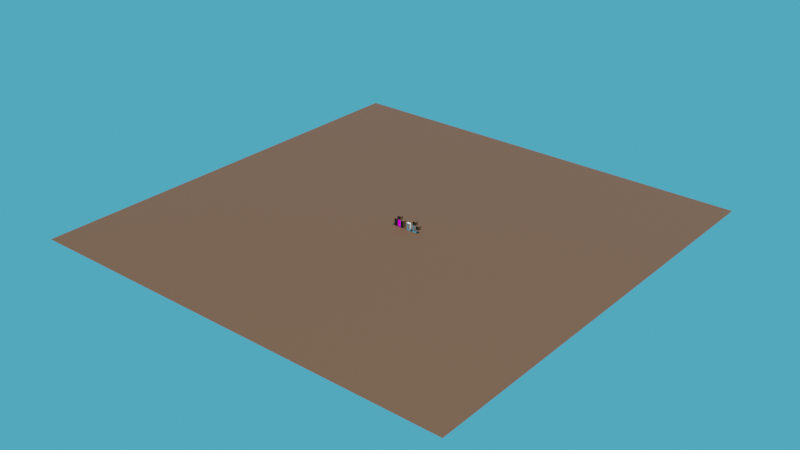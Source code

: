 # Source: tatooine_door.blend  (saved by Blender 2.91.10; exported with 4.5.12 LTS)
import bpy
from mathutils import Matrix  # noqa: F401  (used for matrix-valued properties, if any)

bpy.ops.wm.read_factory_settings(use_empty=True)
scene = bpy.context.scene
scene.name = 'Scene'

# ---- collections
col_collection = bpy.data.collections.new('Collection'); scene.collection.children.link(col_collection)

# ---- images (referenced by path relative to the original .blend; pixels are not part of the script)
import os
ASSET_DIR = os.environ.get("B2B_ASSET_DIR", "")  # directory of the original .blend (textures are referenced by path, not embedded)
HERE = os.path.dirname(os.path.abspath(__file__))  # packed textures are extracted next to this script under _unpacked/

def load_image(name, relpath, width, height, colorspace="sRGB"):
    """Load a texture the original file referenced (path relative to the .blend, or extracted next to this script)."""
    p = next((c for c in (os.path.join(HERE, relpath), os.path.join(ASSET_DIR, relpath)) if relpath and os.path.exists(c)), "")
    if p:
        img = bpy.data.images.load(p, check_existing=True)
        img.name = name
    else:  # same state as the original file: an image datablock whose file is absent (Cycles renders it pink)
        img = bpy.data.images.new(name, width, height)
        img.source = "FILE"
        img.filepath = "//" + (relpath or name)
    img.colorspace_settings.name = colorspace
    return img
img_newdoor_png = load_image('newdoor.png', 'new door/newdoor.png', 1024, 1024, 'sRGB')
img_door_frame_png = load_image('Door Frame.png', 'Door Frame.png', 1024, 1024, 'sRGB')

# ---- materials (node trees are filled in below, after node groups)
mat_ground = bpy.data.materials.new('Ground')
mat_ground.alpha_threshold = 0.0
mat_ground.use_transparent_shadow = False
mat_ground.line_color = (0.0, 0.0, 0.0, 1.0)
mat_brown = bpy.data.materials.new('Brown')
mat_brown.use_transparent_shadow = False
mat_frame = bpy.data.materials.new('frame')
mat_frame.use_transparent_shadow = False

# ---- material node trees
mat_ground.use_nodes = True; mat_ground.node_tree.nodes.clear()
_N = mat_ground.node_tree.nodes; _L = mat_ground.node_tree.links
n0 = _N.new('ShaderNodeOutputMaterial'); n0.name = 'Material Output'; n0.location = (300, 300)
n1 = _N.new('ShaderNodeBsdfPrincipled'); n1.name = 'Principled BSDF'; n1.location = (10, 300)
n1.distribution = 'GGX'
n1.subsurface_method = 'BURLEY'
n1.inputs[0].default_value = (0.08714, 0.03541, 0.01204, 1.0)
n1.inputs[2].default_value = 0.6833
n1.inputs[3].default_value = 1.45
n1.inputs[27].default_value = (0.0, 0.0, 0.0, 1.0)
n1.inputs[28].default_value = 1.0
_L.new(n1.outputs[0], n0.inputs[0])
n0.is_active_output = True
mat_brown.use_nodes = True; mat_brown.node_tree.nodes.clear()
_N = mat_brown.node_tree.nodes; _L = mat_brown.node_tree.links
n0 = _N.new('ShaderNodeTexImage'); n0.name = 'Image Texture'; n0.location = (-565, 316)
n0.image = img_newdoor_png
n0.interpolation = 'Closest'
n1 = _N.new('ShaderNodeOutputMaterial'); n1.name = 'Material Output'; n1.location = (300, 300)
_L.new(n0.outputs[0], n1.inputs[0])
n1.is_active_output = True
mat_frame.use_nodes = True; mat_frame.node_tree.nodes.clear()
_N = mat_frame.node_tree.nodes; _L = mat_frame.node_tree.links
n0 = _N.new('ShaderNodeOutputMaterial'); n0.name = 'Material Output'; n0.location = (87, 267)
n1 = _N.new('ShaderNodeTexImage'); n1.name = 'Image Texture'; n1.location = (-452, 343)
n1.image = img_door_frame_png
n1.interpolation = 'Closest'
_L.new(n1.outputs[0], n0.inputs[0])
n0.is_active_output = True

# ---- world
world_world = bpy.data.worlds.new('World'); scene.world = world_world
world_world.use_nodes = True; world_world.node_tree.nodes.clear()
_N = world_world.node_tree.nodes; _L = world_world.node_tree.links
n0 = _N.new('ShaderNodeOutputWorld'); n0.name = 'World Output'; n0.location = (300, 300)
n1 = _N.new('ShaderNodeBackground'); n1.name = 'Background'; n1.location = (10, 300)
n1.inputs[0].default_value = (0.0704, 0.4087, 0.6383, 1.0)
_L.new(n1.outputs[0], n0.inputs[0])
n0.is_active_output = True
world_world.color = (0.05088, 0.05088, 0.05088)
world_world.use_sun_shadow = False
world_world.sun_shadow_jitter_overblur = 0.0

# ---- lights
light_sun = bpy.data.lights.new('Sun', 'SUN')
light_sun.transmission_factor = 0.0
light_sun.energy = 5.5
light_sun.shadow_soft_size = 0.125

# ---- meshes
me_plane = bpy.data.meshes.new('Plane')
me_plane.from_pydata([(-1.0, -1.0, 0.0), (1.0, -1.0, 0.0), (-1.0, 1.0, 0.0), (1.0, 1.0, 0.0)], [], [(0, 1, 3, 2)])
_uv = me_plane.uv_layers.new(name='UVMap')
_uv.uv.foreach_set('vector', [0.0, 0.0, 1.0, 0.0, 1.0, 1.0, 0.0, 1.0])
me_plane.materials.append(mat_ground)
me_plane.use_remesh_fix_poles = True
me_plane.use_remesh_preserve_attributes = False
me_plane.use_mirror_vertex_groups = False
me_plane.update()
me_cube = bpy.data.meshes.new('Cube')
me_cube.from_pydata([(2.98e-08, -1.6, -1.6), (2.98e-08, -1.6, 0.0), (2.98e-08, -5.96e-08, -1.6), (2.98e-08, -5.96e-08, 0.0), (1.6, -1.6, -1.6), (1.6, -1.6, 0.0), (1.6, -5.96e-08, -1.6), (1.6, -5.96e-08, 0.0)], [], [(0, 1, 3, 2), (2, 3, 7, 6), (6, 7, 5, 4), (4, 5, 1, 0), (2, 6, 4, 0), (7, 3, 1, 5)])
_uv = me_cube.uv_layers.new(name='UVMap')
_uv.uv.foreach_set('vector', [0.375, 0.0, 0.625, 0.0, 0.625, 0.25, 0.375, 0.25, 0.375, 0.25, 0.625, 0.25, 0.625, 0.5, 0.375, 0.5, 0.375, 0.5, 0.625, 0.5, 0.625, 0.75, 0.375, 0.75, 0.375, 0.75, 0.625, 0.75, 0.625, 1.0, 0.375, 1.0, 0.125, 0.5, 0.375, 0.5, 0.375, 0.75, 0.125, 0.75, 0.625, 0.5, 0.875, 0.5, 0.875, 0.75, 0.625, 0.75])
me_cube.materials.append(mat_ground)
me_cube.use_remesh_fix_poles = True
me_cube.use_remesh_preserve_attributes = False
me_cube.use_mirror_vertex_groups = False
me_cube.update()
me_cube_001 = bpy.data.meshes.new('Cube.001')
me_cube_001.from_pydata([(2.98e-08, -1.6, -1.6), (2.98e-08, -1.6, 0.0), (2.98e-08, -5.96e-08, -1.6), (2.98e-08, -5.96e-08, 0.0), (1.6, -1.6, -1.6), (1.6, -1.6, 0.0), (1.6, -5.96e-08, -1.6), (1.6, -5.96e-08, 0.0)], [], [(0, 1, 3, 2), (2, 3, 7, 6), (6, 7, 5, 4), (4, 5, 1, 0), (2, 6, 4, 0), (7, 3, 1, 5)])
_uv = me_cube_001.uv_layers.new(name='UVMap')
_uv.uv.foreach_set('vector', [0.375, 0.0, 0.625, 0.0, 0.625, 0.25, 0.375, 0.25, 0.375, 0.25, 0.625, 0.25, 0.625, 0.5, 0.375, 0.5, 0.375, 0.5, 0.625, 0.5, 0.625, 0.75, 0.375, 0.75, 0.375, 0.75, 0.625, 0.75, 0.625, 1.0, 0.375, 1.0, 0.125, 0.5, 0.375, 0.5, 0.375, 0.75, 0.125, 0.75, 0.625, 0.5, 0.875, 0.5, 0.875, 0.75, 0.625, 0.75])
me_cube_001.materials.append(mat_ground)
me_cube_001.use_remesh_fix_poles = True
me_cube_001.use_remesh_preserve_attributes = False
me_cube_001.use_mirror_vertex_groups = False
me_cube_001.update()
me_cube_002 = bpy.data.meshes.new('Cube.002')
me_cube_002.from_pydata([(2.98e-08, -1.6, -1.6), (2.98e-08, -1.6, 0.0), (2.98e-08, -5.96e-08, -1.6), (2.98e-08, -5.96e-08, 0.0), (1.6, -1.6, -1.6), (1.6, -1.6, 0.0), (1.6, -5.96e-08, -1.6), (1.6, -5.96e-08, 0.0)], [], [(0, 1, 3, 2), (2, 3, 7, 6), (6, 7, 5, 4), (4, 5, 1, 0), (2, 6, 4, 0), (7, 3, 1, 5)])
_uv = me_cube_002.uv_layers.new(name='UVMap')
_uv.uv.foreach_set('vector', [0.375, 0.0, 0.625, 0.0, 0.625, 0.25, 0.375, 0.25, 0.375, 0.25, 0.625, 0.25, 0.625, 0.5, 0.375, 0.5, 0.375, 0.5, 0.625, 0.5, 0.625, 0.75, 0.375, 0.75, 0.375, 0.75, 0.625, 0.75, 0.625, 1.0, 0.375, 1.0, 0.125, 0.5, 0.375, 0.5, 0.375, 0.75, 0.125, 0.75, 0.625, 0.5, 0.875, 0.5, 0.875, 0.75, 0.625, 0.75])
me_cube_002.materials.append(mat_ground)
me_cube_002.use_remesh_fix_poles = True
me_cube_002.use_remesh_preserve_attributes = False
me_cube_002.use_mirror_vertex_groups = False
me_cube_002.update()
me_cube_003 = bpy.data.meshes.new('Cube.003')
me_cube_003.from_pydata([(2.98e-08, -1.6, -1.6), (2.98e-08, -1.6, 0.0), (2.98e-08, -5.96e-08, -1.6), (2.98e-08, -5.96e-08, 0.0), (1.6, -1.6, -1.6), (1.6, -1.6, 0.0), (1.6, -5.96e-08, -1.6), (1.6, -5.96e-08, 0.0)], [], [(0, 1, 3, 2), (2, 3, 7, 6), (6, 7, 5, 4), (4, 5, 1, 0), (2, 6, 4, 0), (7, 3, 1, 5)])
_uv = me_cube_003.uv_layers.new(name='UVMap')
_uv.uv.foreach_set('vector', [0.375, 0.0, 0.625, 0.0, 0.625, 0.25, 0.375, 0.25, 0.375, 0.25, 0.625, 0.25, 0.625, 0.5, 0.375, 0.5, 0.375, 0.5, 0.625, 0.5, 0.625, 0.75, 0.375, 0.75, 0.375, 0.75, 0.625, 0.75, 0.625, 1.0, 0.375, 1.0, 0.125, 0.5, 0.375, 0.5, 0.375, 0.75, 0.125, 0.75, 0.625, 0.5, 0.875, 0.5, 0.875, 0.75, 0.625, 0.75])
me_cube_003.materials.append(mat_ground)
me_cube_003.use_remesh_fix_poles = True
me_cube_003.use_remesh_preserve_attributes = False
me_cube_003.use_mirror_vertex_groups = False
me_cube_003.update()
me_cube_004 = bpy.data.meshes.new('Cube.004')
me_cube_004.from_pydata([(2.98e-08, -1.6, -1.6), (2.98e-08, -1.6, 0.0), (2.98e-08, -5.96e-08, -1.6), (2.98e-08, -5.96e-08, 0.0), (1.6, -1.6, -1.6), (1.6, -1.6, 0.0), (1.6, -5.96e-08, -1.6), (1.6, -5.96e-08, 0.0)], [], [(0, 1, 3, 2), (2, 3, 7, 6), (6, 7, 5, 4), (4, 5, 1, 0), (2, 6, 4, 0), (7, 3, 1, 5)])
_uv = me_cube_004.uv_layers.new(name='UVMap')
_uv.uv.foreach_set('vector', [0.375, 0.0, 0.625, 0.0, 0.625, 0.25, 0.375, 0.25, 0.375, 0.25, 0.625, 0.25, 0.625, 0.5, 0.375, 0.5, 0.375, 0.5, 0.625, 0.5, 0.625, 0.75, 0.375, 0.75, 0.375, 0.75, 0.625, 0.75, 0.625, 1.0, 0.375, 1.0, 0.125, 0.5, 0.375, 0.5, 0.375, 0.75, 0.125, 0.75, 0.625, 0.5, 0.875, 0.5, 0.875, 0.75, 0.625, 0.75])
me_cube_004.materials.append(mat_ground)
me_cube_004.use_remesh_fix_poles = True
me_cube_004.use_remesh_preserve_attributes = False
me_cube_004.use_mirror_vertex_groups = False
me_cube_004.update()
me_cube_005 = bpy.data.meshes.new('Cube.005')
me_cube_005.from_pydata([(2.98e-08, -1.6, -1.6), (2.98e-08, -1.6, 0.0), (2.98e-08, -5.96e-08, -1.6), (2.98e-08, -5.96e-08, 0.0), (1.6, -1.6, -1.6), (1.6, -1.6, 0.0), (1.6, -5.96e-08, -1.6), (1.6, -5.96e-08, 0.0)], [], [(0, 1, 3, 2), (2, 3, 7, 6), (6, 7, 5, 4), (4, 5, 1, 0), (2, 6, 4, 0), (7, 3, 1, 5)])
_uv = me_cube_005.uv_layers.new(name='UVMap')
_uv.uv.foreach_set('vector', [0.375, 0.0, 0.625, 0.0, 0.625, 0.25, 0.375, 0.25, 0.375, 0.25, 0.625, 0.25, 0.625, 0.5, 0.375, 0.5, 0.375, 0.5, 0.625, 0.5, 0.625, 0.75, 0.375, 0.75, 0.375, 0.75, 0.625, 0.75, 0.625, 1.0, 0.375, 1.0, 0.125, 0.5, 0.375, 0.5, 0.375, 0.75, 0.125, 0.75, 0.625, 0.5, 0.875, 0.5, 0.875, 0.75, 0.625, 0.75])
me_cube_005.materials.append(mat_ground)
me_cube_005.use_remesh_fix_poles = True
me_cube_005.use_remesh_preserve_attributes = False
me_cube_005.use_mirror_vertex_groups = False
me_cube_005.update()
me_cube_006 = bpy.data.meshes.new('Cube.006')
me_cube_006.from_pydata([(-0.7, -0.2, -1.5), (-0.7, -0.2, 1.5), (-0.7, 0.2, -1.5), (-0.7, 0.2, 1.5), (0.7, -0.2, -1.5), (0.7, -0.2, 1.5), (0.7, 0.2, -1.5), (0.7, 0.2, 1.5)], [], [(0, 1, 3, 2), (2, 3, 7, 6), (6, 7, 5, 4), (4, 5, 1, 0), (2, 6, 4, 0), (7, 3, 1, 5)])
_uv = me_cube_006.uv_layers.new(name='UVMap')
_uv.uv.foreach_set('vector', [0.1111, 0.0, 0.1111, 0.8824, 0.0, 0.8824, 0.0, 0.0, 1.0, 0.0, 1.0, 0.8824, 0.6111, 0.8824, 0.6111, 0.0, 0.6111, 0.0, 0.6111, 0.8824, 0.5, 0.8824, 0.5, 0.0, 0.5, 0.0, 0.5, 0.8824, 0.1111, 0.8824, 0.1111, 0.0, 0.5, 0.8824, 0.8889, 0.8824, 0.8889, 1.0, 0.5, 1.0, 0.5, 1.0, 0.1111, 1.0, 0.1111, 0.8824, 0.5, 0.8824])
me_cube_006.materials.append(mat_brown)
me_cube_006.use_remesh_fix_poles = True
me_cube_006.use_remesh_preserve_attributes = False
me_cube_006.use_mirror_vertex_groups = False
me_cube_006.update()
me_cube_007 = bpy.data.meshes.new('Cube.007')
me_cube_007.from_pydata([(2.98e-08, -0.5, -3.2), (2.98e-08, -0.5, 9.686e-08), (2.98e-08, 0.3, -3.2), (2.98e-08, 0.3, 0.0), (0.1, -0.5, -3.2), (0.1, -0.5, 9.686e-08), (0.1, 0.3, -3.2), (0.1, 0.3, 0.0), (2.98e-08, -0.5, -0.1), (2.98e-08, 0.3, -0.1), (0.1, 0.3, -0.1), (0.1, -0.5, -0.1), (1.5, 0.3, -3.1), (1.5, 0.3, -3.2), (1.5, -0.5, -3.2), (1.5, -0.5, -3.1), (1.5, 0.3, 0.0), (1.5, -0.5, 9.686e-08), (1.5, 0.3, -0.1), (1.5, -0.5, -0.1), (1.6, 0.3, 0.0), (1.6, -0.5, 9.686e-08), (1.6, 0.3, -0.1), (1.6, -0.5, -0.1), (1.6, 0.3, -3.1), (1.6, 0.3, -3.2), (1.6, -0.5, -3.2), (1.6, -0.5, -3.1), (0.1, 0.3, -3.1), (5.003e-05, 0.3, -3.1), (0.1, -0.5, -3.1), (5.003e-05, -0.5, -3.1)], [], [(8, 1, 3, 9), (9, 3, 7, 10), (5, 11, 19, 17), (11, 5, 1, 8), (2, 6, 4, 0), (7, 3, 1, 5), (2, 29, 28, 6), (29, 9, 10, 28), (28, 30, 15, 12), (31, 8, 9, 29), (0, 31, 29, 2), (28, 10, 11, 30), (30, 4, 14, 15), (15, 19, 18, 12), (31, 30, 11, 8), (4, 6, 13, 14), (31, 0, 4, 30), (18, 16, 20, 22), (10, 7, 16, 18), (7, 5, 17, 16), (11, 10, 18, 19), (22, 20, 21, 23), (17, 19, 23, 21), (16, 17, 21, 20), (23, 19, 15, 27), (23, 27, 24, 22), (25, 24, 27, 26), (14, 13, 25, 26), (15, 14, 26, 27), (13, 12, 24, 25), (18, 22, 24, 12), (6, 28, 12, 13)])
_uv = me_cube_007.uv_layers.new(name='UVMap')
_uv.uv.foreach_set('vector', [0.1607, 0.775, 0.1607, 0.8, 0.0, 0.8, 0.0, 0.775, 0.8571, 0.775, 0.8571, 0.8, 0.8393, 0.8, 0.8393, 0.775, 0.1607, 0.8, 0.1607, 0.775, 0.4107, 0.775, 0.4107, 0.8, 0.1607, 0.775, 0.1607, 0.8, 0.1429, 0.8, 0.1429, 0.775, 0.4286, 0.8, 0.4464, 0.8, 0.4464, 1.0, 0.4286, 1.0, 0.1607, 1.0, 0.1429, 1.0, 0.1429, 0.8, 0.1607, 0.8, 0.8571, 0.0, 0.8571, 0.025, 0.8393, 0.025, 0.8393, 0.0, 0.8571, 0.025, 0.8571, 0.775, 0.8393, 0.775, 0.8393, 0.025, 0.75, 1.0, 0.75, 0.8, 1.0, 0.8, 1.0, 1.0, 0.1607, 0.025, 0.1607, 0.775, 0.0, 0.775, 0.0, 0.025, 0.1607, 0.0, 0.1607, 0.025, 0.0, 0.025, 0.0, 0.0, 1.0, 0.025, 1.0, 0.775, 0.8571, 0.775, 0.8571, 0.025, 0.1607, 0.025, 0.1607, 0.0, 0.4107, 0.0, 0.4107, 0.025, 1.0, 0.025, 1.0, 0.775, 0.8571, 0.775, 0.8571, 0.025, 0.1429, 0.025, 0.1607, 0.025, 0.1607, 0.775, 0.1429, 0.775, 0.4464, 1.0, 0.4464, 0.8, 0.6964, 0.8, 0.6964, 1.0, 0.1429, 0.025, 0.1429, 0.0, 0.1607, 0.0, 0.1607, 0.025, 0.5893, 0.775, 0.5893, 0.8, 0.5714, 0.8, 0.5714, 0.775, 0.8393, 0.775, 0.8393, 0.8, 0.5893, 0.8, 0.5893, 0.775, 0.1607, 1.0, 0.1607, 0.8, 0.4107, 0.8, 0.4107, 1.0, 0.75, 1.0, 0.75, 0.8, 1.0, 0.8, 1.0, 1.0, 0.5893, 0.775, 0.5893, 0.8, 0.4107, 0.8, 0.4107, 0.775, 0.4107, 0.8, 0.4107, 0.775, 0.4286, 0.775, 0.4286, 0.8, 0.4107, 1.0, 0.4107, 0.8, 0.4286, 0.8, 0.4286, 1.0, 0.4286, 0.775, 0.4107, 0.775, 0.4107, 0.025, 0.4286, 0.025, 0.4107, 0.775, 0.4107, 0.025, 0.5893, 0.025, 0.5893, 0.775, 0.5893, 0.0, 0.5893, 0.025, 0.4107, 0.025, 0.4107, 0.0, 0.6964, 1.0, 0.6964, 0.8, 0.7143, 0.8, 0.7143, 1.0, 0.4107, 0.025, 0.4107, 0.0, 0.4286, 0.0, 0.4286, 0.025, 0.5893, 0.0, 0.5893, 0.025, 0.5714, 0.025, 0.5714, 0.0, 0.5893, 0.775, 0.5714, 0.775, 0.5714, 0.025, 0.5893, 0.025, 0.8393, 0.0, 0.8393, 0.025, 0.5893, 0.025, 0.5893, 0.0])
me_cube_007.materials.append(mat_frame)
me_cube_007.use_remesh_fix_poles = True
me_cube_007.use_remesh_preserve_attributes = False
me_cube_007.use_mirror_vertex_groups = False
me_cube_007.update()
me_cube_008 = bpy.data.meshes.new('Cube.008')
me_cube_008.from_pydata([(2.98e-08, -0.5, -3.2), (2.98e-08, -0.5, 9.686e-08), (2.98e-08, 0.2, -3.2), (2.98e-08, 0.2, 0.0), (0.1, -0.5, -3.2), (0.1, -0.5, 9.686e-08), (0.1, 0.2, -3.2), (0.1, 0.2, 0.0), (2.98e-08, -0.5, -0.1), (2.98e-08, 0.2, -0.1), (1.5, 0.2, -3.2), (1.5, -0.5, -3.2), (1.5, 0.2, 0.0), (1.5, -0.5, 9.686e-08), (1.6, 0.2, 0.0), (1.6, -0.5, 9.686e-08), (1.6, 0.2, -0.1), (1.6, -0.5, -0.1), (1.6, 0.2, -3.1), (1.6, 0.2, -3.2), (1.6, -0.5, -3.2), (1.6, -0.5, -3.1), (5.003e-05, 0.2, -3.1), (5.003e-05, -0.5, -3.1), (0.2, 0.2, -0.1), (0.1, 0.2, -0.2), (5.003e-05, 0.2, -0.1), (0.1, 0.2, -5e-05), (0.1, -0.5, -0.2), (0.2, -0.5, -0.1), (0.1, -0.5, 9.686e-08), (5.003e-05, -0.5, -0.1), (1.4, 0.2, -3.1), (1.5, 0.2, -3.0), (1.6, 0.2, -3.1), (1.5, 0.2, -3.2), (1.5, -0.5, -3.0), (1.4, -0.5, -3.1), (1.5, -0.5, -3.2), (1.6, -0.5, -3.1), (1.5, 0.2, -0.2), (1.4, 0.2, -0.1), (1.5, 0.2, -5e-05), (1.6, 0.2, -0.1), (1.4, -0.5, -0.1), (1.5, -0.5, -0.2), (1.6, -0.5, -0.1), (1.5, -0.5, 9.686e-08), (0.1, 0.2, -3.0), (0.2, 0.2, -3.1), (0.1, 0.2, -3.2), (0.0001, 0.2, -3.1), (0.2, -0.5, -3.1), (0.1, -0.5, -3.0), (0.0001, -0.5, -3.1), (0.1, -0.5, -3.2)], [], [(8, 1, 3, 9), (29, 24, 41, 44), (6, 50, 49, 32, 35, 10), (23, 54, 53, 28, 31, 8), (2, 6, 4, 0), (7, 3, 1, 5), (23, 0, 4, 55, 54), (31, 30, 5, 1, 8), (39, 38, 11, 20, 21), (23, 8, 9, 22), (0, 23, 22, 2), (9, 3, 7, 27, 26), (43, 42, 12, 14, 16), (10, 35, 34, 18, 19), (5, 30, 29, 44, 47, 13), (4, 6, 10, 11), (13, 47, 46, 17, 15), (48, 25, 28, 53), (7, 5, 13, 12), (22, 9, 26, 25, 48, 51), (16, 14, 15, 17), (2, 22, 51, 50, 6), (12, 13, 15, 14), (52, 55, 4, 11, 38, 37), (17, 21, 18, 16), (19, 18, 21, 20), (11, 10, 19, 20), (17, 46, 45, 36, 39, 21), (40, 43, 16, 18, 34, 33), (49, 52, 37, 32), (36, 45, 40, 33), (24, 25, 26, 27), (28, 29, 30, 31), (32, 33, 34, 35), (36, 37, 38, 39), (40, 41, 42, 43), (44, 45, 46, 47), (48, 49, 50, 51), (52, 53, 54, 55), (24, 29, 28, 25), (32, 37, 36, 33), (40, 45, 44, 41), (52, 49, 48, 53), (24, 27, 7, 12, 42, 41)])
_uv = me_cube_008.uv_layers.new(name='UVMap')
_uv.uv.foreach_set('vector', [0.5, 0.0, 0.625, 0.0, 0.625, 0.25, 0.5, 0.25, 0.5, 0.75, 0.5, 0.5, 0.5, 0.5, 0.5, 0.75, 0.375, 0.5, 0.375, 0.5, 0.4375, 0.5, 0.4375, 0.5, 0.375, 0.5, 0.375, 0.5, 0.4375, 0.9999, 0.4375, 0.9998, 0.4416, 0.75, 0.498, 0.75, 0.5, 0.9999, 0.5, 1.0, 0.125, 0.5, 0.375, 0.5, 0.375, 0.75, 0.125, 0.75, 0.625, 0.5, 0.875, 0.5, 0.875, 0.75, 0.625, 0.75, 0.4375, 0.0, 0.375, 0.0, 0.375, 0.75, 0.375, 0.75, 0.4375, 0.0003752, 0.5, 0.9999, 0.625, 0.75, 0.625, 0.75, 0.625, 1.0, 0.5, 1.0, 0.4375, 0.75, 0.375, 0.75, 0.375, 0.75, 0.375, 0.75, 0.4375, 0.75, 0.4375, 0.0, 0.5, 0.0, 0.5, 0.25, 0.4375, 0.25, 0.375, 0.0, 0.4375, 0.0, 0.4375, 0.25, 0.375, 0.25, 0.5, 0.25, 0.625, 0.25, 0.625, 0.5, 0.6249, 0.5, 0.5, 0.2501, 0.5, 0.5, 0.6249, 0.5, 0.625, 0.5, 0.625, 0.5, 0.5, 0.5, 0.375, 0.5, 0.375, 0.5, 0.4375, 0.5, 0.4375, 0.5, 0.375, 0.5, 0.625, 0.75, 0.625, 0.75, 0.5, 0.75, 0.5, 0.75, 0.625, 0.75, 0.625, 0.75, 0.375, 0.75, 0.375, 0.5, 0.375, 0.5, 0.375, 0.75, 0.625, 0.75, 0.625, 0.75, 0.5, 0.75, 0.5, 0.75, 0.625, 0.75, 0.4416, 0.5, 0.498, 0.5, 0.498, 0.75, 0.4416, 0.75, 0.625, 0.5, 0.625, 0.75, 0.625, 0.75, 0.625, 0.5, 0.4375, 0.25, 0.5, 0.25, 0.5, 0.2501, 0.498, 0.5, 0.4416, 0.5, 0.4375, 0.2501, 0.5, 0.5, 0.625, 0.5, 0.625, 0.75, 0.5, 0.75, 0.375, 0.25, 0.4375, 0.25, 0.4375, 0.2501, 0.375, 0.5, 0.375, 0.5, 0.625, 0.5, 0.625, 0.75, 0.625, 0.75, 0.625, 0.5, 0.4375, 0.75, 0.375, 0.75, 0.375, 0.75, 0.375, 0.75, 0.375, 0.75, 0.4375, 0.75, 0.5, 0.75, 0.4375, 0.75, 0.4375, 0.5, 0.5, 0.5, 0.375, 0.5, 0.4375, 0.5, 0.4375, 0.75, 0.375, 0.75, 0.375, 0.75, 0.375, 0.5, 0.375, 0.5, 0.375, 0.75, 0.5, 0.75, 0.5, 0.75, 0.4979, 0.75, 0.4396, 0.75, 0.4375, 0.75, 0.4375, 0.75, 0.4979, 0.5, 0.5, 0.5, 0.5, 0.5, 0.4375, 0.5, 0.4375, 0.5, 0.4396, 0.5, 0.4375, 0.5, 0.4375, 0.75, 0.4375, 0.75, 0.4375, 0.5, 0.4396, 0.75, 0.4979, 0.75, 0.4979, 0.5, 0.4396, 0.5, 0.5, 0.5, 0.5, 0.5, 0.5, 0.2501, 0.6249, 0.5, 0.498, 0.75, 0.5, 0.75, 0.625, 0.75, 0.5, 0.9999, 0.4375, 0.5, 0.4375, 0.5, 0.4375, 0.5, 0.375, 0.5, 0.4396, 0.75, 0.4375, 0.75, 0.375, 0.75, 0.4375, 0.75, 0.4979, 0.5, 0.5, 0.5, 0.6249, 0.5, 0.5, 0.5, 0.5, 0.75, 0.5, 0.75, 0.5, 0.75, 0.625, 0.75, 0.4416, 0.5, 0.4396, 0.5, 0.375, 0.5, 0.4375, 0.2501, 0.4375, 1.5, 0.4375, 0.75, 0.4375, 0.0003752, 0.375, 0.75, 0.5, 0.5, 0.5, 0.75, 0.498, 0.75, 0.498, 0.5, 0.4375, 0.5, 0.4375, 0.75, 0.4396, 0.75, 0.4396, 0.5, 0.4979, 0.5, 0.4979, 0.75, 0.5, 0.75, 0.5, 0.5, 0.4375, 0.75, 0.4375, 0.5, 0.4416, 0.5, 0.4416, 0.75, 0.5, 0.5, 0.6249, 0.5, 0.625, 0.5, 0.625, 0.5, 0.6249, 0.5, 0.5, 0.5])
me_cube_008.use_remesh_fix_poles = True
me_cube_008.use_remesh_preserve_attributes = False
me_cube_008.use_mirror_vertex_groups = False
me_cube_008.update()
me_cube_009 = bpy.data.meshes.new('Cube.009')
me_cube_009.from_pydata([(2.98e-08, -0.5, -3.2), (2.98e-08, -0.5, 9.686e-08), (2.98e-08, 0.2, -3.2), (2.98e-08, 0.2, 0.0), (0.1, -0.5, -3.2), (0.1, -0.5, 9.686e-08), (0.1, 0.2, -3.2), (0.1, 0.2, 0.0), (2.98e-08, -0.5, -0.1), (2.98e-08, 0.2, -0.1), (1.5, 0.2, -3.2), (1.5, -0.5, -3.2), (1.5, 0.2, 0.0), (1.5, -0.5, 9.686e-08), (1.6, 0.2, 0.0), (1.6, -0.5, 9.686e-08), (1.6, 0.2, -0.1), (1.6, -0.5, -0.1), (1.6, 0.2, -3.1), (1.6, 0.2, -3.2), (1.6, -0.5, -3.2), (1.6, -0.5, -3.1), (5.003e-05, 0.2, -3.1), (5.003e-05, -0.5, -3.1), (0.4, 0.2, -0.1), (0.1, 0.2, -0.8), (5.003e-05, 0.2, -0.1), (0.1, 0.2, -5e-05), (0.1, -0.5, -0.8), (0.4, -0.5, -0.1), (0.1, -0.5, 9.686e-08), (5.003e-05, -0.5, -0.1), (1.4, 0.2, -3.1), (1.5, 0.2, -3.0), (1.6, 0.2, -3.1), (1.5, 0.2, -3.2), (1.5, -0.5, -3.0), (1.4, -0.5, -3.1), (1.5, -0.5, -3.2), (1.6, -0.5, -3.1), (1.2, 0.2, -0.1), (1.5, 0.2, -5e-05), (1.6, 0.2, -0.1), (1.2, -0.5, -0.1), (1.6, -0.5, -0.1), (1.5, -0.5, 9.686e-08), (0.1, 0.2, -3.0), (0.2, 0.2, -3.1), (0.1, 0.2, -3.2), (0.0001, 0.2, -3.1), (0.2, -0.5, -3.1), (0.1, -0.5, -3.0), (0.0001, -0.5, -3.1), (0.1, -0.5, -3.2), (1.5, 0.2, -0.7883), (1.4, 0.15, -0.2), (1.555, 0.2, -0.4156), (1.4, -0.55, -0.2), (1.5, -0.5, -0.7883), (1.555, -0.5, -0.4156)], [], [(8, 1, 3, 9), (29, 24, 40, 43), (6, 48, 47, 32, 35, 10), (23, 52, 51, 28, 31, 8), (2, 6, 4, 0), (7, 3, 1, 5), (23, 0, 4, 53, 52), (31, 30, 5, 1, 8), (39, 38, 11, 20, 21), (23, 8, 9, 22), (0, 23, 22, 2), (9, 3, 7, 27, 26), (42, 41, 12, 14, 16), (10, 35, 34, 18, 19), (5, 30, 29, 43, 45, 13), (4, 6, 10, 11), (13, 45, 44, 17, 15), (46, 25, 28, 51), (7, 5, 13, 12), (22, 9, 26, 25, 46, 49), (16, 14, 15, 17), (2, 22, 49, 48, 6), (12, 13, 15, 14), (50, 53, 4, 11, 38, 37), (17, 21, 18, 16), (19, 18, 21, 20), (11, 10, 19, 20), (43, 57, 59, 44, 45), (47, 50, 37, 32), (54, 56, 42, 16, 18, 34, 33), (24, 25, 26, 27), (28, 29, 30, 31), (32, 33, 34, 35), (36, 37, 38, 39), (55, 57, 43, 40), (17, 44, 59, 58, 36, 39, 21), (46, 47, 48, 49), (50, 51, 52, 53), (24, 29, 28, 25), (32, 37, 36, 33), (36, 58, 54, 33), (50, 47, 46, 51), (24, 27, 7, 12, 41, 40), (54, 55, 56), (57, 58, 59), (54, 58, 57, 55), (56, 55, 40, 41, 42)])
_uv = me_cube_009.uv_layers.new(name='UVMap')
_uv.uv.foreach_set('vector', [0.5, 0.0, 0.625, 0.0, 0.625, 0.25, 0.5, 0.25, 0.5, 0.75, 0.5, 0.5, 0.5, 0.5, 0.5, 0.75, 0.375, 0.5, 0.375, 0.5, 0.4375, 0.5, 0.4375, 0.5, 0.375, 0.5, 0.375, 0.5, 0.4375, 0.9999, 0.4375, 0.9998, 0.4416, 0.75, 0.498, 0.75, 0.5, 0.9999, 0.5, 1.0, 0.125, 0.5, 0.375, 0.5, 0.375, 0.75, 0.125, 0.75, 0.625, 0.5, 0.875, 0.5, 0.875, 0.75, 0.625, 0.75, 0.4375, 0.0, 0.375, 0.0, 0.375, 0.75, 0.375, 0.75, 0.4375, 0.0003752, 0.5, 0.9999, 0.625, 0.75, 0.625, 0.75, 0.625, 1.0, 0.5, 1.0, 0.4375, 0.75, 0.375, 0.75, 0.375, 0.75, 0.375, 0.75, 0.4375, 0.75, 0.4375, 0.0, 0.5, 0.0, 0.5, 0.25, 0.4375, 0.25, 0.375, 0.0, 0.4375, 0.0, 0.4375, 0.25, 0.375, 0.25, 0.5, 0.25, 0.625, 0.25, 0.625, 0.5, 0.6249, 0.5, 0.5, 0.2501, 0.5, 0.5, 0.6249, 0.5, 0.625, 0.5, 0.625, 0.5, 0.5, 0.5, 0.375, 0.5, 0.375, 0.5, 0.4375, 0.5, 0.4375, 0.5, 0.375, 0.5, 0.625, 0.75, 0.625, 0.75, 0.5, 0.75, 0.5, 0.75, 0.625, 0.75, 0.625, 0.75, 0.375, 0.75, 0.375, 0.5, 0.375, 0.5, 0.375, 0.75, 0.625, 0.75, 0.625, 0.75, 0.5, 0.75, 0.5, 0.75, 0.625, 0.75, 0.4416, 0.5, 0.498, 0.5, 0.498, 0.75, 0.4416, 0.75, 0.625, 0.5, 0.625, 0.75, 0.625, 0.75, 0.625, 0.5, 0.4375, 0.25, 0.5, 0.25, 0.5, 0.2501, 0.498, 0.5, 0.4416, 0.5, 0.4375, 0.2501, 0.5, 0.5, 0.625, 0.5, 0.625, 0.75, 0.5, 0.75, 0.375, 0.25, 0.4375, 0.25, 0.4375, 0.2501, 0.375, 0.5, 0.375, 0.5, 0.625, 0.5, 0.625, 0.75, 0.625, 0.75, 0.625, 0.5, 0.4375, 0.75, 0.375, 0.75, 0.375, 0.75, 0.375, 0.75, 0.375, 0.75, 0.4375, 0.75, 0.5, 0.75, 0.4375, 0.75, 0.4375, 0.5, 0.5, 0.5, 0.375, 0.5, 0.4375, 0.5, 0.4375, 0.75, 0.375, 0.75, 0.375, 0.75, 0.375, 0.5, 0.375, 0.5, 0.375, 0.75, 0.5, 0.75, 0.5, 0.75, 0.5, 0.75, 0.5, 0.75, 0.625, 0.75, 0.4375, 0.5, 0.4375, 0.75, 0.4375, 0.75, 0.4375, 0.5, 0.4876, 0.5, 0.4991, 0.5, 0.5, 0.5, 0.5, 0.5, 0.4375, 0.5, 0.4375, 0.5, 0.4396, 0.5, 0.5, 0.5, 0.5, 0.5, 0.5, 0.2501, 0.6249, 0.5, 0.498, 0.75, 0.5, 0.75, 0.625, 0.75, 0.5, 0.9999, 0.4375, 0.5, 0.4375, 0.5, 0.4375, 0.5, 0.375, 0.5, 0.4396, 0.75, 0.4375, 0.75, 0.375, 0.75, 0.4375, 0.75, 0.499, 0.5, 0.499, 0.75, 0.5, 0.75, 0.5, 0.5, 0.5, 0.75, 0.5, 0.75, 0.4991, 0.75, 0.4876, 0.75, 0.4396, 0.75, 0.4375, 0.75, 0.4375, 0.75, 0.4416, 0.5, 0.4396, 0.5, 0.375, 0.5, 0.4375, 0.2501, 0.4375, 1.5, 0.4375, 0.75, 0.4375, 0.0003752, 0.375, 0.75, 0.5, 0.5, 0.5, 0.75, 0.498, 0.75, 0.498, 0.5, 0.4375, 0.5, 0.4375, 0.75, 0.4396, 0.75, 0.4396, 0.5, 0.4396, 0.75, 0.4876, 0.75, 0.4876, 0.5, 0.4396, 0.5, 0.4375, 0.75, 0.4375, 0.5, 0.4416, 0.5, 0.4416, 0.75, 0.5, 0.5, 0.6249, 0.5, 0.625, 0.5, 0.625, 0.5, 0.6249, 0.5, 0.5, 0.5, 0.4876, 0.5, 0.5074, 0.5, 0.4991, 0.5, 0.499, 0.75, 0.4969, 0.75, 0.4991, 0.75, 0.4876, 0.5, 0.4876, 0.75, 0.499, 0.75, 0.499, 0.5, 0.4991, 0.5, 0.499, 0.5, 0.5, 0.5, 0.6249, 0.5, 0.5, 0.5])
me_cube_009.use_remesh_fix_poles = True
me_cube_009.use_remesh_preserve_attributes = False
me_cube_009.use_mirror_vertex_groups = False
me_cube_009.update()
me_cube_010 = bpy.data.meshes.new('Cube.010')
me_cube_010.from_pydata([(2.98e-08, -1.6, -1.6), (2.98e-08, -1.6, 0.0), (2.98e-08, -5.96e-08, -1.6), (2.98e-08, -5.96e-08, 0.0), (1.6, -1.6, -1.6), (1.6, -1.6, 0.0), (1.6, -5.96e-08, -1.6), (1.6, -5.96e-08, 0.0)], [], [(0, 1, 3, 2), (2, 3, 7, 6), (6, 7, 5, 4), (4, 5, 1, 0), (2, 6, 4, 0), (7, 3, 1, 5)])
_uv = me_cube_010.uv_layers.new(name='UVMap')
_uv.uv.foreach_set('vector', [0.375, 0.0, 0.625, 0.0, 0.625, 0.25, 0.375, 0.25, 0.375, 0.25, 0.625, 0.25, 0.625, 0.5, 0.375, 0.5, 0.375, 0.5, 0.625, 0.5, 0.625, 0.75, 0.375, 0.75, 0.375, 0.75, 0.625, 0.75, 0.625, 1.0, 0.375, 1.0, 0.125, 0.5, 0.375, 0.5, 0.375, 0.75, 0.125, 0.75, 0.625, 0.5, 0.875, 0.5, 0.875, 0.75, 0.625, 0.75])
me_cube_010.materials.append(mat_ground)
me_cube_010.use_remesh_fix_poles = True
me_cube_010.use_remesh_preserve_attributes = False
me_cube_010.use_mirror_vertex_groups = False
me_cube_010.update()
me_cube_011 = bpy.data.meshes.new('Cube.011')
me_cube_011.from_pydata([(2.98e-08, -1.6, -1.6), (2.98e-08, -1.6, 0.0), (2.98e-08, -5.96e-08, -1.6), (2.98e-08, -5.96e-08, 0.0), (1.6, -1.6, -1.6), (1.6, -1.6, 0.0), (1.6, -5.96e-08, -1.6), (1.6, -5.96e-08, 0.0)], [], [(0, 1, 3, 2), (2, 3, 7, 6), (6, 7, 5, 4), (4, 5, 1, 0), (2, 6, 4, 0), (7, 3, 1, 5)])
_uv = me_cube_011.uv_layers.new(name='UVMap')
_uv.uv.foreach_set('vector', [0.375, 0.0, 0.625, 0.0, 0.625, 0.25, 0.375, 0.25, 0.375, 0.25, 0.625, 0.25, 0.625, 0.5, 0.375, 0.5, 0.375, 0.5, 0.625, 0.5, 0.625, 0.75, 0.375, 0.75, 0.375, 0.75, 0.625, 0.75, 0.625, 1.0, 0.375, 1.0, 0.125, 0.5, 0.375, 0.5, 0.375, 0.75, 0.125, 0.75, 0.625, 0.5, 0.875, 0.5, 0.875, 0.75, 0.625, 0.75])
me_cube_011.materials.append(mat_ground)
me_cube_011.use_remesh_fix_poles = True
me_cube_011.use_remesh_preserve_attributes = False
me_cube_011.use_mirror_vertex_groups = False
me_cube_011.update()
me_cube_012 = bpy.data.meshes.new('Cube.012')
me_cube_012.from_pydata([(-5.0, -0.5, -3.2), (-5.0, -0.5, 1.192e-07), (-5.0, 0.2, -3.2), (-5.0, 0.2, 0.0), (-4.9, -0.5, -3.2), (-4.9, -0.5, 1.192e-07), (-4.9, 0.2, -3.2), (-4.9, 0.2, 0.0), (-5.0, -0.5, -0.1), (-5.0, 0.2, -0.1), (-1.9, 0.2, -3.2), (-1.9, -0.5, -3.2), (-1.9, 0.2, 0.0), (-1.9, -0.5, 1.192e-07), (-1.8, 0.2, 0.0), (-1.8, -0.5, 1.192e-07), (-1.8, 0.2, -0.1), (-1.8, -0.5, -0.1), (-1.8, 0.2, -3.1), (-1.8, 0.2, -3.2), (-1.8, -0.5, -3.2), (-1.8, -0.5, -3.1), (-5.0, 0.2, -3.1), (-5.0, -0.5, -3.1), (-4.8, 0.2, -0.1), (-4.9, 0.2, -0.2), (-5.0, 0.2, -0.1), (-4.9, 0.2, -4.995e-05), (-4.9, -0.5, -0.2), (-4.8, -0.5, -0.1), (-4.9, -0.5, 1.192e-07), (-5.0, -0.5, -0.1), (-2.0, 0.2, -3.1), (-1.9, 0.2, -3.0), (-1.8, 0.2, -3.1), (-1.9, 0.2, -3.2), (-1.9, -0.5, -3.0), (-2.0, -0.5, -3.1), (-1.9, -0.5, -3.2), (-1.8, -0.5, -3.1), (-1.9, 0.2, -0.2), (-2.0, 0.2, -0.1), (-1.9, 0.2, -4.995e-05), (-1.8, 0.2, -0.1), (-2.0, -0.5, -0.1), (-1.9, -0.5, -0.2), (-1.8, -0.5, -0.1), (-1.9, -0.5, 1.192e-07), (-4.9, 0.2, -3.0), (-4.8, 0.2, -3.1), (-4.9, 0.2, -3.2), (-5.0, 0.2, -3.1), (-4.8, -0.5, -3.1), (-4.9, -0.5, -3.0), (-5.0, -0.5, -3.1), (-4.9, -0.5, -3.2)], [], [(8, 1, 3, 9), (29, 24, 41, 44), (6, 50, 49, 32, 35, 10), (23, 54, 53, 28, 31, 8), (2, 6, 4, 0), (7, 3, 1, 5), (23, 0, 4, 55, 54), (31, 30, 5, 1, 8), (39, 38, 11, 20, 21), (23, 8, 9, 22), (0, 23, 22, 2), (9, 3, 7, 27, 26), (43, 42, 12, 14, 16), (10, 35, 34, 18, 19), (5, 30, 29, 44, 47, 13), (4, 6, 10, 11), (13, 47, 46, 17, 15), (48, 25, 28, 53), (7, 5, 13, 12), (22, 9, 26, 25, 48, 51), (16, 14, 15, 17), (2, 22, 51, 50, 6), (12, 13, 15, 14), (52, 55, 4, 11, 38, 37), (17, 21, 18, 16), (19, 18, 21, 20), (11, 10, 19, 20), (17, 46, 45, 36, 39, 21), (40, 43, 16, 18, 34, 33), (49, 52, 37, 32), (36, 45, 40, 33), (24, 25, 26, 27), (28, 29, 30, 31), (32, 33, 34, 35), (36, 37, 38, 39), (40, 41, 42, 43), (44, 45, 46, 47), (48, 49, 50, 51), (52, 53, 54, 55), (24, 29, 28, 25), (32, 37, 36, 33), (40, 45, 44, 41), (52, 49, 48, 53), (24, 27, 7, 12, 42, 41)])
_uv = me_cube_012.uv_layers.new(name='UVMap')
_uv.uv.foreach_set('vector', [0.5, 0.0, 0.625, 0.0, 0.625, 0.25, 0.5, 0.25, 0.5, 0.75, 0.5, 0.5, 0.5, 0.5, 0.5, 0.75, 0.375, 0.5, 0.375, 0.5, 0.4375, 0.5, 0.4375, 0.5, 0.375, 0.5, 0.375, 0.5, 0.4375, 0.9999, 0.4375, 0.9998, 0.4416, 0.75, 0.498, 0.75, 0.5, 0.9999, 0.5, 1.0, 0.125, 0.5, 0.375, 0.5, 0.375, 0.75, 0.125, 0.75, 0.625, 0.5, 0.875, 0.5, 0.875, 0.75, 0.625, 0.75, 0.4375, 0.0, 0.375, 0.0, 0.375, 0.75, 0.375, 0.75, 0.4375, 0.0003752, 0.5, 0.9999, 0.625, 0.75, 0.625, 0.75, 0.625, 1.0, 0.5, 1.0, 0.4375, 0.75, 0.375, 0.75, 0.375, 0.75, 0.375, 0.75, 0.4375, 0.75, 0.4375, 0.0, 0.5, 0.0, 0.5, 0.25, 0.4375, 0.25, 0.375, 0.0, 0.4375, 0.0, 0.4375, 0.25, 0.375, 0.25, 0.5, 0.25, 0.625, 0.25, 0.625, 0.5, 0.6249, 0.5, 0.5, 0.2501, 0.5, 0.5, 0.6249, 0.5, 0.625, 0.5, 0.625, 0.5, 0.5, 0.5, 0.375, 0.5, 0.375, 0.5, 0.4375, 0.5, 0.4375, 0.5, 0.375, 0.5, 0.625, 0.75, 0.625, 0.75, 0.5, 0.75, 0.5, 0.75, 0.625, 0.75, 0.625, 0.75, 0.375, 0.75, 0.375, 0.5, 0.375, 0.5, 0.375, 0.75, 0.625, 0.75, 0.625, 0.75, 0.5, 0.75, 0.5, 0.75, 0.625, 0.75, 0.4416, 0.5, 0.498, 0.5, 0.498, 0.75, 0.4416, 0.75, 0.625, 0.5, 0.625, 0.75, 0.625, 0.75, 0.625, 0.5, 0.4375, 0.25, 0.5, 0.25, 0.5, 0.2501, 0.498, 0.5, 0.4416, 0.5, 0.4375, 0.2501, 0.5, 0.5, 0.625, 0.5, 0.625, 0.75, 0.5, 0.75, 0.375, 0.25, 0.4375, 0.25, 0.4375, 0.2501, 0.375, 0.5, 0.375, 0.5, 0.625, 0.5, 0.625, 0.75, 0.625, 0.75, 0.625, 0.5, 0.4375, 0.75, 0.375, 0.75, 0.375, 0.75, 0.375, 0.75, 0.375, 0.75, 0.4375, 0.75, 0.5, 0.75, 0.4375, 0.75, 0.4375, 0.5, 0.5, 0.5, 0.375, 0.5, 0.4375, 0.5, 0.4375, 0.75, 0.375, 0.75, 0.375, 0.75, 0.375, 0.5, 0.375, 0.5, 0.375, 0.75, 0.5, 0.75, 0.5, 0.75, 0.4979, 0.75, 0.4396, 0.75, 0.4375, 0.75, 0.4375, 0.75, 0.4979, 0.5, 0.5, 0.5, 0.5, 0.5, 0.4375, 0.5, 0.4375, 0.5, 0.4396, 0.5, 0.4375, 0.5, 0.4375, 0.75, 0.4375, 0.75, 0.4375, 0.5, 0.4396, 0.75, 0.4979, 0.75, 0.4979, 0.5, 0.4396, 0.5, 0.5, 0.5, 0.5, 0.5, 0.5, 0.2501, 0.6249, 0.5, 0.498, 0.75, 0.5, 0.75, 0.625, 0.75, 0.5, 0.9999, 0.4375, 0.5, 0.4375, 0.5, 0.4375, 0.5, 0.375, 0.5, 0.4396, 0.75, 0.4375, 0.75, 0.375, 0.75, 0.4375, 0.75, 0.4979, 0.5, 0.5, 0.5, 0.6249, 0.5, 0.5, 0.5, 0.5, 0.75, 0.5, 0.75, 0.5, 0.75, 0.625, 0.75, 0.4416, 0.5, 0.4396, 0.5, 0.375, 0.5, 0.4375, 0.2501, 0.4375, 1.5, 0.4375, 0.75, 0.4375, 0.0003752, 0.375, 0.75, 0.5, 0.5, 0.5, 0.75, 0.498, 0.75, 0.498, 0.5, 0.4375, 0.5, 0.4375, 0.75, 0.4396, 0.75, 0.4396, 0.5, 0.4979, 0.5, 0.4979, 0.75, 0.5, 0.75, 0.5, 0.5, 0.4375, 0.75, 0.4375, 0.5, 0.4416, 0.5, 0.4416, 0.75, 0.5, 0.5, 0.6249, 0.5, 0.625, 0.5, 0.625, 0.5, 0.6249, 0.5, 0.5, 0.5])
me_cube_012.use_remesh_fix_poles = True
me_cube_012.use_remesh_preserve_attributes = False
me_cube_012.use_mirror_vertex_groups = False
me_cube_012.update()
me_cube_013 = bpy.data.meshes.new('Cube.013')
me_cube_013.from_pydata([(-1.6, -0.35, -1.6), (-1.6, -0.35, 1.6), (-1.6, 0.35, -1.6), (-1.6, 0.35, 1.6), (-1.5, -0.35, -1.6), (-1.5, -0.35, 1.6), (-1.5, 0.35, -1.6), (-1.5, 0.35, 1.6), (-1.6, -0.35, 1.5), (-1.6, 0.35, 1.5), (1.5, 0.35, -1.6), (1.5, -0.35, -1.6), (1.5, 0.35, 1.6), (1.5, -0.35, 1.6), (1.6, 0.35, 1.6), (1.6, -0.35, 1.6), (1.6, 0.35, 1.5), (1.6, -0.35, 1.5), (1.6, 0.35, -1.5), (1.6, 0.35, -1.6), (1.6, -0.35, -1.6), (1.6, -0.35, -1.5), (-1.6, 0.35, -1.5), (-1.6, -0.35, -1.5), (-1.6, 0.35, 1.5), (-1.5, 0.35, 1.6), (-1.5, -0.35, 1.6), (-1.6, -0.35, 1.5), (1.4, 0.35, -1.5), (1.5, 0.35, -1.4), (1.6, 0.35, -1.5), (1.5, 0.35, -1.6), (1.5, -0.35, -1.4), (1.4, -0.35, -1.5), (1.5, -0.35, -1.6), (1.6, -0.35, -1.5), (1.5, 0.35, 1.6), (1.6, 0.35, 1.5), (1.6, -0.35, 1.5), (1.5, -0.35, 1.6), (-1.5, 0.35, -1.4), (-1.4, 0.35, -1.5), (-1.5, 0.35, -1.6), (-1.6, 0.35, -1.5), (-1.4, -0.35, -1.5), (-1.5, -0.35, -1.4), (-1.6, -0.35, -1.5), (-1.5, -0.35, -1.6), (-0.1002, 0.35, 1.5), (-0.7174, 0.35, 1.157), (-0.9058, 0.35, 1.54), (-1.287, 0.35, 0.2428), (-1.5, 0.35, -0.5038), (-1.525, 0.35, 0.303), (-1.5, -0.35, -0.5038), (-1.287, -0.35, 0.2428), (-1.525, -0.35, 0.303), (-0.7174, -0.35, 1.157), (-0.1002, -0.35, 1.5), (-0.9058, -0.35, 1.54), (1.5, 0.35, -0.5038), (1.287, 0.35, 0.2428), (1.525, 0.35, 0.303), (0.7174, 0.35, 1.157), (0.1002, 0.35, 1.5), (0.9058, 0.35, 1.54), (0.1002, -0.35, 1.5), (0.7174, -0.35, 1.157), (0.9058, -0.35, 1.54), (1.287, -0.35, 0.2428), (1.5, -0.35, -0.5038), (1.525, -0.35, 0.303)], [], [(8, 1, 3, 9), (22, 9, 24, 53, 52, 40, 43), (6, 42, 41, 28, 31, 10), (5, 26, 59, 58, 66, 68, 39, 13), (2, 6, 4, 0), (7, 3, 1, 5), (23, 0, 4, 47, 46), (27, 26, 5, 1, 8), (35, 34, 11, 20, 21), (23, 8, 9, 22), (0, 23, 22, 2), (9, 3, 7, 25, 24), (37, 36, 12, 14, 16), (10, 31, 30, 18, 19), (62, 61, 63, 65, 36, 37), (4, 6, 10, 11), (13, 39, 38, 17, 15), (56, 55, 57, 59, 26, 27), (7, 5, 13, 12), (40, 52, 54, 45), (16, 14, 15, 17), (2, 22, 43, 42, 6), (12, 13, 15, 14), (44, 47, 4, 11, 34, 33), (17, 21, 18, 16), (19, 18, 21, 20), (11, 10, 19, 20), (68, 67, 69, 71, 38, 39), (41, 44, 33, 28), (60, 62, 37, 16, 18, 30, 29), (49, 57, 55, 51), (23, 46, 45, 54, 56, 27, 8), (28, 29, 30, 31), (32, 33, 34, 35), (61, 69, 67, 63), (17, 38, 71, 70, 32, 35, 21), (40, 41, 42, 43), (44, 45, 46, 47), (58, 48, 64, 66), (28, 33, 32, 29), (32, 70, 60, 29), (44, 41, 40, 45), (50, 49, 51, 53, 24, 25), (48, 49, 50), (51, 52, 53), (54, 55, 56), (57, 58, 59), (60, 61, 62), (63, 64, 65), (66, 67, 68), (69, 70, 71), (48, 58, 57, 49), (54, 52, 51, 55), (60, 70, 69, 61), (66, 64, 63, 67), (48, 50, 25, 7, 12, 36, 65, 64)])
_uv = me_cube_013.uv_layers.new(name='UVMap')
_uv.uv.foreach_set('vector', [0.5, 0.0, 0.625, 0.0, 0.625, 0.25, 0.5, 0.25, 0.4375, 0.25, 0.5, 0.25, 0.5, 0.2501, 0.4985, 0.4371, 0.4805, 0.5, 0.4416, 0.5, 0.4375, 0.2501, 0.375, 0.5, 0.375, 0.5, 0.4375, 0.5, 0.4375, 0.5, 0.375, 0.5, 0.375, 0.5, 0.625, 0.75, 0.625, 0.75, 0.5504, 0.75, 0.5, 0.75, 0.5, 0.75, 0.5504, 0.75, 0.625, 0.75, 0.625, 0.75, 0.125, 0.5, 0.375, 0.5, 0.375, 0.75, 0.125, 0.75, 0.625, 0.5, 0.875, 0.5, 0.875, 0.75, 0.625, 0.75, 0.4375, 0.0, 0.375, 0.0, 0.375, 0.75, 0.375, 0.75, 0.4375, 0.0003752, 0.5, 0.9999, 0.625, 0.75, 0.625, 0.75, 0.625, 1.0, 0.5, 1.0, 0.4375, 0.75, 0.375, 0.75, 0.375, 0.75, 0.375, 0.75, 0.4375, 0.75, 0.4375, 0.0, 0.5, 0.0, 0.5, 0.25, 0.4375, 0.25, 0.375, 0.0, 0.4375, 0.0, 0.4375, 0.25, 0.375, 0.25, 0.5, 0.25, 0.625, 0.25, 0.625, 0.5, 0.6249, 0.5, 0.5, 0.2501, 0.5, 0.5, 0.6249, 0.5, 0.625, 0.5, 0.625, 0.5, 0.5, 0.5, 0.375, 0.5, 0.375, 0.5, 0.4375, 0.5, 0.4375, 0.5, 0.375, 0.5, 0.4984, 0.5, 0.4984, 0.5, 0.4996, 0.5, 0.5504, 0.5, 0.6249, 0.5, 0.5, 0.5, 0.375, 0.75, 0.375, 0.5, 0.375, 0.5, 0.375, 0.75, 0.625, 0.75, 0.625, 0.75, 0.5, 0.75, 0.5, 0.75, 0.625, 0.75, 0.4985, 0.8129, 0.4984, 0.75, 0.4996, 0.75, 0.5504, 0.75, 0.625, 0.75, 0.5, 0.9999, 0.625, 0.5, 0.625, 0.75, 0.625, 0.75, 0.625, 0.5, 0.4416, 0.5, 0.4805, 0.5, 0.4805, 0.75, 0.4416, 0.75, 0.5, 0.5, 0.625, 0.5, 0.625, 0.75, 0.5, 0.75, 0.375, 0.25, 0.4375, 0.25, 0.4375, 0.2501, 0.375, 0.5, 0.375, 0.5, 0.625, 0.5, 0.625, 0.75, 0.625, 0.75, 0.625, 0.5, 0.4375, 0.75, 0.375, 0.75, 0.375, 0.75, 0.375, 0.75, 0.375, 0.75, 0.4375, 0.75, 0.5, 0.75, 0.4375, 0.75, 0.4375, 0.5, 0.5, 0.5, 0.375, 0.5, 0.4375, 0.5, 0.4375, 0.75, 0.375, 0.75, 0.375, 0.75, 0.375, 0.5, 0.375, 0.5, 0.375, 0.75, 0.5504, 0.75, 0.5, 0.75, 0.5, 0.75, 0.5, 0.75, 0.5, 0.75, 0.625, 0.75, 0.4375, 0.5, 0.4375, 0.75, 0.4375, 0.75, 0.4375, 0.5, 0.4798, 0.5, 0.4984, 0.5, 0.5, 0.5, 0.5, 0.5, 0.4375, 0.5, 0.4375, 0.5, 0.4396, 0.5, 0.4996, 0.5, 0.4996, 0.75, 0.4984, 0.75, 0.4984, 0.5, 0.4375, 0.9999, 0.4375, 0.9998, 0.4416, 0.75, 0.4805, 0.75, 0.4985, 0.8129, 0.5, 0.9999, 0.5, 1.0, 0.4375, 0.5, 0.4375, 0.5, 0.4375, 0.5, 0.375, 0.5, 0.4396, 0.75, 0.4375, 0.75, 0.375, 0.75, 0.4375, 0.75, 0.4984, 0.5, 0.4984, 0.75, 0.4996, 0.75, 0.4996, 0.5, 0.5, 0.75, 0.5, 0.75, 0.4984, 0.75, 0.4798, 0.75, 0.4396, 0.75, 0.4375, 0.75, 0.4375, 0.75, 0.4416, 0.5, 0.4396, 0.5, 0.375, 0.5, 0.4375, 0.2501, 0.4375, 1.5, 0.4375, 0.75, 0.4375, 0.0003752, 0.375, 0.75, 0.5, 0.75, 0.5, 0.5, 0.5, 0.5, 0.5, 0.75, 0.4375, 0.5, 0.4375, 0.75, 0.4396, 0.75, 0.4396, 0.5, 0.4396, 0.75, 0.4798, 0.75, 0.4798, 0.5, 0.4396, 0.5, 0.4375, 0.75, 0.4375, 0.5, 0.4416, 0.5, 0.4416, 0.75, 0.5504, 0.5, 0.5, 0.5, 0.5, 0.5, 0.5, 0.4371, 0.5, 0.2501, 0.6249, 0.5, 0.5, 0.5, 0.5, 0.5, 0.5504, 0.5, 0.4984, 0.5, 0.4976, 0.5, 0.4985, 0.4371, 0.4805, 0.75, 0.5129, 0.75, 0.4985, 0.8129, 0.4996, 0.75, 0.5002, 0.75, 0.5504, 0.75, 0.4798, 0.5, 0.5133, 0.5, 0.4984, 0.5, 0.4996, 0.5, 0.5002, 0.5, 0.5504, 0.5, 0.5, 0.75, 0.5, 0.75, 0.5504, 0.75, 0.4984, 0.75, 0.4975, 0.75, 0.4984, 0.75, 0.5, 0.5, 0.5, 0.75, 0.4996, 0.75, 0.4996, 0.5, 0.4805, 0.75, 0.4805, 0.5, 0.4984, 0.5, 0.4984, 0.75, 0.4798, 0.5, 0.4798, 0.75, 0.4984, 0.75, 0.4984, 0.5, 0.5, 0.75, 0.5, 0.5, 0.4996, 0.5, 0.4996, 0.75, 0.5, 0.5, 0.5504, 0.5, 0.6249, 0.5, 0.625, 0.5, 0.625, 0.5, 0.6249, 0.5, 0.5504, 0.5, 0.5, 0.5])
me_cube_013.use_remesh_fix_poles = True
me_cube_013.use_remesh_preserve_attributes = False
me_cube_013.use_mirror_vertex_groups = False
me_cube_013.update()
arm_armature = bpy.data.armatures.new('Armature')  # bones are not reproduced

# ---- objects
ob_sun = bpy.data.objects.new('Sun', light_sun)
ob_ground = bpy.data.objects.new('Ground', me_plane)
ob_block_ref = bpy.data.objects.new('block ref', me_cube)
ob_block_ref_001 = bpy.data.objects.new('block ref.001', me_cube_001)
ob_block_ref_002 = bpy.data.objects.new('block ref.002', me_cube_002)
ob_block_ref_003 = bpy.data.objects.new('block ref.003', me_cube_003)
ob_block_ref_004 = bpy.data.objects.new('block ref.004', me_cube_004)
ob_block_ref_005 = bpy.data.objects.new('block ref.005', me_cube_005)
ob_door = bpy.data.objects.new('Door', me_cube_006)
ob_armature = bpy.data.objects.new('Armature', arm_armature)
ob_frame = bpy.data.objects.new('frame', me_cube_007)
ob_block_ref_007 = bpy.data.objects.new('block ref.007', me_cube_008)
ob_block_ref_008 = bpy.data.objects.new('block ref.008', me_cube_009)
ob_block_ref_009 = bpy.data.objects.new('block ref.009', me_cube_010)
ob_block_ref_010 = bpy.data.objects.new('block ref.010', me_cube_011)
ob_block_ref_011 = bpy.data.objects.new('block ref.011', me_cube_012)
ob_block_ref_012 = bpy.data.objects.new('block ref.012', me_cube_013)

# ---- transforms, parenting, visibility, modifiers, constraints
ob_sun.location = (20.0, 0.0, 39.85)
ob_sun.rotation_euler = (4.964e-07, 0.3442, 8.629e-08)
ob_sun.lineart.crease_threshold = 0.0
ob_ground.location = (0.0, 0.0, 0.0)
ob_ground.scale = (100.0, 100.0, 100.0)
ob_ground.hide_select = True
ob_ground.lineart.crease_threshold = 0.0
ob_block_ref.location = (0.0, 0.0, 0.0)
ob_block_ref.lineart.crease_threshold = 0.0
ob_block_ref_001.location = (1.6, 0.0, 1.6)
ob_block_ref_001.lineart.crease_threshold = 0.0
ob_block_ref_002.location = (-1.6, 0.0, 1.6)
ob_block_ref_002.lineart.crease_threshold = 0.0
ob_block_ref_003.location = (1.6, 0.0, 3.2)
ob_block_ref_003.lineart.crease_threshold = 0.0
ob_block_ref_004.location = (-1.6, 0.0, 3.2)
ob_block_ref_004.lineart.crease_threshold = 0.0
ob_block_ref_005.location = (0.0, 0.0, 4.8)
ob_block_ref_005.lineart.crease_threshold = 0.0
ob_door.parent = ob_armature
ob_door.matrix_parent_inverse = Matrix(((1.0, -0.0, -0.0, -0.8), (-0.0, 1.0, 0.0, 1.45), (-0.0, -0.0, 1.0, -1.6), (-0.0, 0.0, -0.0, 1.0)))
ob_door.location = (0.8, -0.8, 1.6)
ob_door.lineart.crease_threshold = 0.0
_vg = ob_door.vertex_groups.new(name='Bone')
_vg.add([0, 1, 2, 3, 4, 5, 6, 7], 1.0, 'REPLACE')
_m = ob_door.modifiers.new('Armature', 'ARMATURE')
_m.object = ob_armature
ob_armature.location = (0.8, -1.45, 1.6)
ob_armature.lineart.crease_threshold = 0.0
ob_frame.location = (0.0, -0.7, 3.2)
ob_frame.lineart.crease_threshold = 0.0
ob_block_ref_007.location = (5.0, -1.1, 3.2)
ob_block_ref_007.lineart.crease_threshold = 0.0
ob_block_ref_008.location = (8.0, -1.1, 3.2)
ob_block_ref_008.lineart.crease_threshold = 0.0
ob_block_ref_009.location = (8.0, -2.15e-07, 4.8)
ob_block_ref_009.lineart.crease_threshold = 0.0
ob_block_ref_010.location = (9.6, 0.0, 3.2)
ob_block_ref_010.lineart.crease_threshold = 0.0
ob_block_ref_011.location = (5.0, -1.1, -1.8)
ob_block_ref_011.lineart.crease_threshold = 0.0
ob_block_ref_012.location = (6.6, -1.15, -3.4)
ob_block_ref_012.lineart.crease_threshold = 0.0

# ---- collection membership
col_collection.objects.link(ob_sun)
col_collection.objects.link(ob_ground)
col_collection.objects.link(ob_block_ref)
col_collection.objects.link(ob_block_ref_001)
col_collection.objects.link(ob_block_ref_002)
col_collection.objects.link(ob_block_ref_003)
col_collection.objects.link(ob_block_ref_004)
col_collection.objects.link(ob_block_ref_005)
col_collection.objects.link(ob_door)
col_collection.objects.link(ob_armature)
col_collection.objects.link(ob_frame)
col_collection.objects.link(ob_block_ref_007)
col_collection.objects.link(ob_block_ref_008)
col_collection.objects.link(ob_block_ref_009)
col_collection.objects.link(ob_block_ref_010)
col_collection.objects.link(ob_block_ref_011)
col_collection.objects.link(ob_block_ref_012)

# ---- scene / render settings (as saved in the file)
scene.frame_start = 1; scene.frame_end = 200; scene.frame_set(0)
scene.render.engine = 'BLENDER_EEVEE_NEXT'
scene.cycles.use_denoising = False
scene.cycles.samples = 128
scene.cycles.sampling_pattern = 'TABULATED_SOBOL'
scene.cycles.use_adaptive_sampling = False
scene.cycles.use_light_tree = False
scene.view_settings.view_transform = 'Filmic'
bpy.context.view_layer.update()

# ---- added for rendering (the .blend has no active camera): camera
cam_auto = bpy.data.cameras.new('AutoCamera')
cam_auto.lens = 50.0
cam_auto.sensor_width = 36.0
cam_auto.clip_end = 4595.45
ob_auto_camera = bpy.data.objects.new('AutoCamera', cam_auto)
scene.collection.objects.link(ob_auto_camera)
ob_auto_camera.location = (261.85, -314.22, 209.38)
ob_auto_camera.rotation_euler = (1.09748, -7.21219e-08, 0.694738)
scene.camera = ob_auto_camera
bpy.context.view_layer.update()
